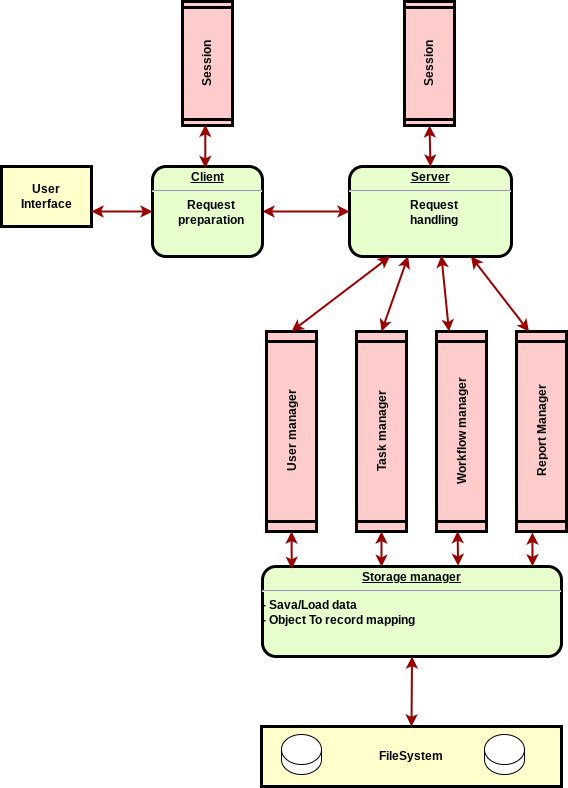

The diagram above was exported from draw.io. Its source (the exported page's mxGraphModel, read from the mxfile embedded in the PNG):
<mxGraphModel dx="1114" dy="793" grid="1" gridSize="10" guides="1" tooltips="1" connect="1" arrows="1" fold="1" page="1" pageScale="1" pageWidth="826" pageHeight="1169" background="none" math="0" shadow="0">
  <root>
    <mxCell id="0" />
    <mxCell id="1" parent="0" />
    <mxCell id="_CARGLb-fqEoUscw4t-U-96" value="User&#10;Interface" style="whiteSpace=wrap;align=center;verticalAlign=middle;fontStyle=1;strokeWidth=3;fillColor=#FFFFCC" parent="1" vertex="1">
      <mxGeometry x="10" y="276" width="90" height="60" as="geometry" />
    </mxCell>
    <mxCell id="_CARGLb-fqEoUscw4t-U-97" value="&lt;p style=&quot;margin: 0px; margin-top: 4px; text-align: center; text-decoration: underline;&quot;&gt;&lt;strong&gt;Client&lt;/strong&gt;&lt;/p&gt;&lt;hr&gt;&lt;p style=&quot;margin: 0px; margin-left: 8px;&quot;&gt;Request&lt;br&gt;preparation&lt;/p&gt;" style="verticalAlign=middle;align=center;overflow=fill;fontSize=12;fontFamily=Helvetica;html=1;rounded=1;fontStyle=1;strokeWidth=3;fillColor=#E6FFCC" parent="1" vertex="1">
      <mxGeometry x="161" y="276" width="110" height="90" as="geometry" />
    </mxCell>
    <mxCell id="_CARGLb-fqEoUscw4t-U-99" value="" style="edgeStyle=none;noEdgeStyle=1;strokeColor=#990000;strokeWidth=2;exitX=1;exitY=0.75;exitDx=0;exitDy=0;startArrow=classic;startFill=1;entryX=0;entryY=0.5;entryDx=0;entryDy=0;" parent="1" source="_CARGLb-fqEoUscw4t-U-96" target="_CARGLb-fqEoUscw4t-U-97" edge="1">
      <mxGeometry width="100" height="100" relative="1" as="geometry">
        <mxPoint x="110" y="316" as="sourcePoint" />
        <mxPoint x="160" y="306" as="targetPoint" />
      </mxGeometry>
    </mxCell>
    <mxCell id="_CARGLb-fqEoUscw4t-U-102" value="&lt;p style=&quot;margin: 0px; margin-top: 4px; text-align: center; text-decoration: underline;&quot;&gt;Server&lt;/p&gt;&lt;hr&gt;&lt;p style=&quot;margin: 0px; margin-left: 8px;&quot;&gt;Request&lt;br&gt;handling&lt;/p&gt;" style="verticalAlign=middle;align=center;overflow=fill;fontSize=12;fontFamily=Helvetica;html=1;rounded=1;fontStyle=1;strokeWidth=3;fillColor=#E6FFCC" parent="1" vertex="1">
      <mxGeometry x="358" y="276" width="162" height="90" as="geometry" />
    </mxCell>
    <mxCell id="_CARGLb-fqEoUscw4t-U-103" value="User manager" style="shape=process;whiteSpace=wrap;align=center;verticalAlign=middle;size=0.0475;fontStyle=1;strokeWidth=3;fillColor=#FFCCCC;rotation=-90;" parent="1" vertex="1">
      <mxGeometry x="200" y="516" width="200" height="50" as="geometry" />
    </mxCell>
    <mxCell id="_CARGLb-fqEoUscw4t-U-105" value="Task manager" style="shape=process;whiteSpace=wrap;align=center;verticalAlign=middle;size=0.0475;fontStyle=1;strokeWidth=3;fillColor=#FFCCCC;rotation=-90;" parent="1" vertex="1">
      <mxGeometry x="290" y="516" width="200" height="50" as="geometry" />
    </mxCell>
    <mxCell id="_CARGLb-fqEoUscw4t-U-106" value="Workflow manager" style="shape=process;whiteSpace=wrap;align=center;verticalAlign=middle;size=0.0475;fontStyle=1;strokeWidth=3;fillColor=#FFCCCC;rotation=-90;" parent="1" vertex="1">
      <mxGeometry x="370" y="516" width="200" height="50" as="geometry" />
    </mxCell>
    <mxCell id="_CARGLb-fqEoUscw4t-U-109" value="" style="edgeStyle=none;noEdgeStyle=1;strokeColor=#990000;strokeWidth=2;exitX=1;exitY=0.5;exitDx=0;exitDy=0;startArrow=classic;startFill=1;entryX=0;entryY=0.5;entryDx=0;entryDy=0;" parent="1" source="_CARGLb-fqEoUscw4t-U-97" target="_CARGLb-fqEoUscw4t-U-102" edge="1">
      <mxGeometry width="100" height="100" relative="1" as="geometry">
        <mxPoint x="271" y="305.58000000000004" as="sourcePoint" />
        <mxPoint x="331" y="305.58000000000004" as="targetPoint" />
      </mxGeometry>
    </mxCell>
    <mxCell id="_CARGLb-fqEoUscw4t-U-110" value="&lt;p style=&quot;margin: 0px; margin-top: 4px; text-align: center; text-decoration: underline;&quot;&gt;Storage manager&lt;/p&gt;&lt;hr&gt;&lt;p style=&quot;margin: 0px; margin-left: 8px;&quot;&gt;&lt;/p&gt;&lt;div style=&quot;text-align: left;&quot;&gt;&lt;span style=&quot;background-color: initial;&quot;&gt;- Sava/Load data&lt;/span&gt;&lt;/div&gt;&lt;div style=&quot;text-align: left;&quot;&gt;&lt;span style=&quot;background-color: initial;&quot;&gt;- Object To record mapping&lt;/span&gt;&lt;/div&gt;&lt;p&gt;&lt;/p&gt;" style="verticalAlign=middle;align=center;overflow=fill;fontSize=12;fontFamily=Helvetica;html=1;rounded=1;fontStyle=1;strokeWidth=3;fillColor=#E6FFCC" parent="1" vertex="1">
      <mxGeometry x="271" y="676" width="299" height="90" as="geometry" />
    </mxCell>
    <mxCell id="_CARGLb-fqEoUscw4t-U-115" value="" style="edgeStyle=none;noEdgeStyle=1;strokeColor=#990000;strokeWidth=2;exitX=1;exitY=0.5;exitDx=0;exitDy=0;startArrow=classic;startFill=1;entryX=0.25;entryY=1;entryDx=0;entryDy=0;" parent="1" source="_CARGLb-fqEoUscw4t-U-103" target="_CARGLb-fqEoUscw4t-U-102" edge="1">
      <mxGeometry width="100" height="100" relative="1" as="geometry">
        <mxPoint x="281" y="331" as="sourcePoint" />
        <mxPoint x="368" y="331" as="targetPoint" />
      </mxGeometry>
    </mxCell>
    <mxCell id="_CARGLb-fqEoUscw4t-U-116" value="" style="edgeStyle=none;noEdgeStyle=1;strokeColor=#990000;strokeWidth=2;exitX=1;exitY=0.5;exitDx=0;exitDy=0;startArrow=classic;startFill=1;entryX=0.362;entryY=0.998;entryDx=0;entryDy=0;entryPerimeter=0;" parent="1" source="_CARGLb-fqEoUscw4t-U-105" target="_CARGLb-fqEoUscw4t-U-102" edge="1">
      <mxGeometry width="100" height="100" relative="1" as="geometry">
        <mxPoint x="310" y="451" as="sourcePoint" />
        <mxPoint x="396" y="376" as="targetPoint" />
      </mxGeometry>
    </mxCell>
    <mxCell id="_CARGLb-fqEoUscw4t-U-117" value="" style="edgeStyle=none;noEdgeStyle=1;strokeColor=#990000;strokeWidth=2;exitX=1;exitY=0.25;exitDx=0;exitDy=0;startArrow=classic;startFill=1;entryX=0.567;entryY=0.989;entryDx=0;entryDy=0;entryPerimeter=0;" parent="1" source="_CARGLb-fqEoUscw4t-U-106" target="_CARGLb-fqEoUscw4t-U-102" edge="1">
      <mxGeometry width="100" height="100" relative="1" as="geometry">
        <mxPoint x="400" y="451" as="sourcePoint" />
        <mxPoint x="408" y="376" as="targetPoint" />
      </mxGeometry>
    </mxCell>
    <mxCell id="_CARGLb-fqEoUscw4t-U-118" value="FileSystem" style="whiteSpace=wrap;align=center;verticalAlign=middle;fontStyle=1;strokeWidth=3;fillColor=#FFFFCC" parent="1" vertex="1">
      <mxGeometry x="270" y="836" width="300" height="60" as="geometry" />
    </mxCell>
    <mxCell id="_CARGLb-fqEoUscw4t-U-119" value="" style="shape=cylinder3;whiteSpace=wrap;html=1;boundedLbl=1;backgroundOutline=1;size=15;" parent="1" vertex="1">
      <mxGeometry x="290" y="844" width="40" height="40" as="geometry" />
    </mxCell>
    <mxCell id="_CARGLb-fqEoUscw4t-U-120" value="" style="shape=cylinder3;whiteSpace=wrap;html=1;boundedLbl=1;backgroundOutline=1;size=15;" parent="1" vertex="1">
      <mxGeometry x="493" y="844" width="40" height="40" as="geometry" />
    </mxCell>
    <mxCell id="_CARGLb-fqEoUscw4t-U-121" value="" style="edgeStyle=none;noEdgeStyle=1;strokeColor=#990000;strokeWidth=2;exitX=0.5;exitY=0;exitDx=0;exitDy=0;startArrow=classic;startFill=1;entryX=0.5;entryY=1;entryDx=0;entryDy=0;" parent="1" source="_CARGLb-fqEoUscw4t-U-118" target="_CARGLb-fqEoUscw4t-U-110" edge="1">
      <mxGeometry width="100" height="100" relative="1" as="geometry">
        <mxPoint x="310" y="451" as="sourcePoint" />
        <mxPoint x="396" y="376" as="targetPoint" />
      </mxGeometry>
    </mxCell>
    <mxCell id="_CARGLb-fqEoUscw4t-U-122" value="Session" style="shape=process;whiteSpace=wrap;align=center;verticalAlign=middle;size=0.0475;fontStyle=1;strokeWidth=3;fillColor=#FFCCCC;rotation=-90;" parent="1" vertex="1">
      <mxGeometry x="154" y="148" width="124" height="50" as="geometry" />
    </mxCell>
    <mxCell id="_CARGLb-fqEoUscw4t-U-123" value="Session" style="shape=process;whiteSpace=wrap;align=center;verticalAlign=middle;size=0.0475;fontStyle=1;strokeWidth=3;fillColor=#FFCCCC;rotation=-90;" parent="1" vertex="1">
      <mxGeometry x="376" y="148" width="124" height="50" as="geometry" />
    </mxCell>
    <mxCell id="_CARGLb-fqEoUscw4t-U-124" value="" style="edgeStyle=none;noEdgeStyle=1;strokeColor=#990000;strokeWidth=2;exitX=0.5;exitY=0;exitDx=0;exitDy=0;startArrow=classic;startFill=1;entryX=0;entryY=0.5;entryDx=0;entryDy=0;" parent="1" source="_CARGLb-fqEoUscw4t-U-102" target="_CARGLb-fqEoUscw4t-U-123" edge="1">
      <mxGeometry width="100" height="100" relative="1" as="geometry">
        <mxPoint x="400" y="451" as="sourcePoint" />
        <mxPoint x="408" y="376" as="targetPoint" />
      </mxGeometry>
    </mxCell>
    <mxCell id="_CARGLb-fqEoUscw4t-U-125" value="" style="edgeStyle=none;noEdgeStyle=1;strokeColor=#990000;strokeWidth=2;exitX=0.48;exitY=0.016;exitDx=0;exitDy=0;startArrow=classic;startFill=1;entryX=0.006;entryY=0.456;entryDx=0;entryDy=0;entryPerimeter=0;exitPerimeter=0;" parent="1" source="_CARGLb-fqEoUscw4t-U-97" target="_CARGLb-fqEoUscw4t-U-122" edge="1">
      <mxGeometry width="100" height="100" relative="1" as="geometry">
        <mxPoint x="215.58" y="276" as="sourcePoint" />
        <mxPoint x="215.58" y="235" as="targetPoint" />
      </mxGeometry>
    </mxCell>
    <mxCell id="_CARGLb-fqEoUscw4t-U-127" value="Report Manager" style="shape=process;whiteSpace=wrap;align=center;verticalAlign=middle;size=0.0475;fontStyle=1;strokeWidth=3;fillColor=#FFCCCC;rotation=-90;" parent="1" vertex="1">
      <mxGeometry x="450" y="516" width="200" height="50" as="geometry" />
    </mxCell>
    <mxCell id="_CARGLb-fqEoUscw4t-U-128" value="" style="edgeStyle=none;noEdgeStyle=1;strokeColor=#990000;strokeWidth=2;exitX=0.098;exitY=0.026;exitDx=0;exitDy=0;startArrow=classic;startFill=1;entryX=0;entryY=0.5;entryDx=0;entryDy=0;exitPerimeter=0;" parent="1" source="_CARGLb-fqEoUscw4t-U-110" target="_CARGLb-fqEoUscw4t-U-103" edge="1">
      <mxGeometry width="100" height="100" relative="1" as="geometry">
        <mxPoint x="310" y="451" as="sourcePoint" />
        <mxPoint x="396" y="376" as="targetPoint" />
      </mxGeometry>
    </mxCell>
    <mxCell id="_CARGLb-fqEoUscw4t-U-129" value="" style="edgeStyle=none;noEdgeStyle=1;strokeColor=#990000;strokeWidth=2;exitX=0.398;exitY=0.003;exitDx=0;exitDy=0;startArrow=classic;startFill=1;entryX=0;entryY=0.5;entryDx=0;entryDy=0;exitPerimeter=0;" parent="1" source="_CARGLb-fqEoUscw4t-U-110" target="_CARGLb-fqEoUscw4t-U-105" edge="1">
      <mxGeometry width="100" height="100" relative="1" as="geometry">
        <mxPoint x="310" y="688" as="sourcePoint" />
        <mxPoint x="310" y="651" as="targetPoint" />
      </mxGeometry>
    </mxCell>
    <mxCell id="_CARGLb-fqEoUscw4t-U-130" value="" style="edgeStyle=none;noEdgeStyle=1;strokeColor=#990000;strokeWidth=2;exitX=0.654;exitY=-0.007;exitDx=0;exitDy=0;startArrow=classic;startFill=1;entryX=0.002;entryY=0.423;entryDx=0;entryDy=0;exitPerimeter=0;entryPerimeter=0;" parent="1" source="_CARGLb-fqEoUscw4t-U-110" target="_CARGLb-fqEoUscw4t-U-106" edge="1">
      <mxGeometry width="100" height="100" relative="1" as="geometry">
        <mxPoint x="468" y="676" as="sourcePoint" />
        <mxPoint x="468" y="641" as="targetPoint" />
      </mxGeometry>
    </mxCell>
    <mxCell id="_CARGLb-fqEoUscw4t-U-131" value="" style="edgeStyle=none;noEdgeStyle=1;strokeColor=#990000;strokeWidth=2;exitX=0.903;exitY=-0.002;exitDx=0;exitDy=0;startArrow=classic;startFill=1;entryX=-0.005;entryY=0.318;entryDx=0;entryDy=0;exitPerimeter=0;entryPerimeter=0;" parent="1" source="_CARGLb-fqEoUscw4t-U-110" target="_CARGLb-fqEoUscw4t-U-127" edge="1">
      <mxGeometry width="100" height="100" relative="1" as="geometry">
        <mxPoint x="541" y="676" as="sourcePoint" />
        <mxPoint x="540" y="642" as="targetPoint" />
      </mxGeometry>
    </mxCell>
    <mxCell id="_CARGLb-fqEoUscw4t-U-132" value="" style="edgeStyle=none;noEdgeStyle=1;strokeColor=#990000;strokeWidth=2;exitX=1;exitY=0.25;exitDx=0;exitDy=0;startArrow=classic;startFill=1;entryX=0.75;entryY=1;entryDx=0;entryDy=0;" parent="1" source="_CARGLb-fqEoUscw4t-U-127" target="_CARGLb-fqEoUscw4t-U-102" edge="1">
      <mxGeometry width="100" height="100" relative="1" as="geometry">
        <mxPoint x="468" y="451" as="sourcePoint" />
        <mxPoint x="460" y="375" as="targetPoint" />
      </mxGeometry>
    </mxCell>
  </root>
</mxGraphModel>